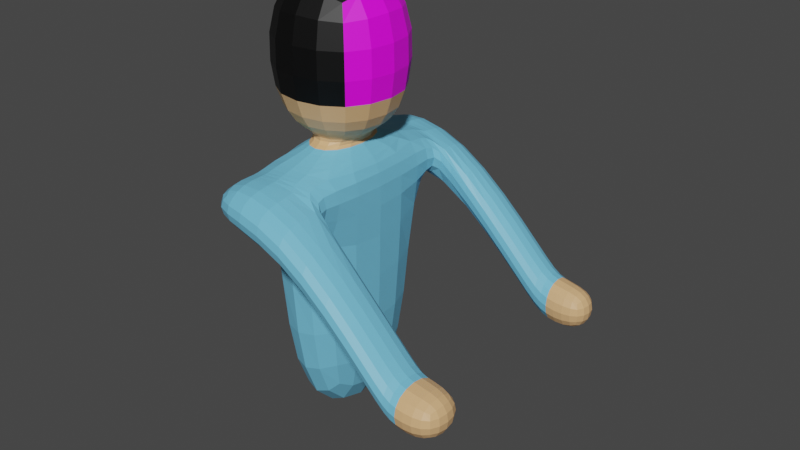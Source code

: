 # Source: Human01.blend  (saved by Blender 2.93.21; exported with 4.5.12 LTS)
import bpy
from mathutils import Matrix  # noqa: F401  (used for matrix-valued properties, if any)

bpy.ops.wm.read_factory_settings(use_empty=True)
scene = bpy.context.scene
scene.name = 'Scene'

# ---- collections
col_collection = bpy.data.collections.new('Collection'); scene.collection.children.link(col_collection)

# ---- images (referenced by path relative to the original .blend; pixels are not part of the script)
import os
ASSET_DIR = os.environ.get("B2B_ASSET_DIR", "")  # directory of the original .blend (textures are referenced by path, not embedded)
HERE = os.path.dirname(os.path.abspath(__file__))  # packed textures are extracted next to this script under _unpacked/

def load_image(name, relpath, width, height, colorspace="sRGB"):
    """Load a texture the original file referenced (path relative to the .blend, or extracted next to this script)."""
    p = next((c for c in (os.path.join(HERE, relpath), os.path.join(ASSET_DIR, relpath)) if relpath and os.path.exists(c)), "")
    if p:
        img = bpy.data.images.load(p, check_existing=True)
        img.name = name
    else:  # same state as the original file: an image datablock whose file is absent (Cycles renders it pink)
        img = bpy.data.images.new(name, width, height)
        img.source = "FILE"
        img.filepath = "//" + (relpath or name)
    img.colorspace_settings.name = colorspace
    return img
img_head_png = load_image('head.png', 'head.png', 1024, 1024, 'sRGB')

# ---- materials (node trees are filled in below, after node groups)
mat_material_001 = bpy.data.materials.new('Material.001')
mat_material_001.use_transparent_shadow = False
mat_material_002 = bpy.data.materials.new('Material.002')
mat_material_002.use_transparent_shadow = False
mat_material_003 = bpy.data.materials.new('Material.003')
mat_material_003.use_transparent_shadow = False
mat_material_004 = bpy.data.materials.new('Material.004')
mat_material_004.use_transparent_shadow = False

# ---- material node trees
mat_material_001.use_nodes = True; mat_material_001.node_tree.nodes.clear()
_N = mat_material_001.node_tree.nodes; _L = mat_material_001.node_tree.links
n0 = _N.new('ShaderNodeBsdfPrincipled'); n0.name = 'Principled BSDF'; n0.location = (10, 300)
n0.distribution = 'GGX'
n0.subsurface_method = 'BURLEY'
n0.inputs[0].default_value = (0.1688, 0.5469, 0.8, 1.0)
n0.inputs[3].default_value = 1.45
n0.inputs[27].default_value = (0.0, 0.0, 0.0, 1.0)
n0.inputs[28].default_value = 1.0
n1 = _N.new('ShaderNodeOutputMaterial'); n1.name = 'Material Output'; n1.location = (300, 300)
_L.new(n0.outputs[0], n1.inputs[0])
n1.is_active_output = True
mat_material_002.use_nodes = True; mat_material_002.node_tree.nodes.clear()
_N = mat_material_002.node_tree.nodes; _L = mat_material_002.node_tree.links
n0 = _N.new('ShaderNodeBsdfPrincipled'); n0.name = 'Principled BSDF'; n0.location = (10, 300)
n0.distribution = 'GGX'
n0.subsurface_method = 'BURLEY'
n0.inputs[0].default_value = (0.7605, 0.4452, 0.2086, 1.0)
n0.inputs[3].default_value = 1.45
n0.inputs[27].default_value = (0.0, 0.0, 0.0, 1.0)
n0.inputs[28].default_value = 1.0
n1 = _N.new('ShaderNodeOutputMaterial'); n1.name = 'Material Output'; n1.location = (300, 300)
_L.new(n0.outputs[0], n1.inputs[0])
n1.is_active_output = True
mat_material_003.use_nodes = True; mat_material_003.node_tree.nodes.clear()
_N = mat_material_003.node_tree.nodes; _L = mat_material_003.node_tree.links
n0 = _N.new('ShaderNodeBsdfPrincipled'); n0.name = 'Principled BSDF'; n0.location = (10, 300)
n0.distribution = 'GGX'
n0.subsurface_method = 'BURLEY'
n0.inputs[3].default_value = 1.45
n0.inputs[27].default_value = (0.0, 0.0, 0.0, 1.0)
n0.inputs[28].default_value = 1.0
n1 = _N.new('ShaderNodeOutputMaterial'); n1.name = 'Material Output'; n1.location = (300, 300)
n2 = _N.new('ShaderNodeTexImage'); n2.name = 'Image Texture'; n2.location = (-280, 280)
n2.image = img_head_png
_L.new(n0.outputs[0], n1.inputs[0])
_L.new(n2.outputs[0], n0.inputs[0])
n1.is_active_output = True
mat_material_004.use_nodes = True; mat_material_004.node_tree.nodes.clear()
_N = mat_material_004.node_tree.nodes; _L = mat_material_004.node_tree.links
n0 = _N.new('ShaderNodeBsdfPrincipled'); n0.name = 'Principled BSDF'; n0.location = (10, 300)
n0.distribution = 'GGX'
n0.subsurface_method = 'BURLEY'
n0.inputs[0].default_value = (0.0, 0.0, 0.0, 1.0)
n0.inputs[3].default_value = 1.45
n0.inputs[27].default_value = (0.0, 0.0, 0.0, 1.0)
n0.inputs[28].default_value = 1.0
n1 = _N.new('ShaderNodeOutputMaterial'); n1.name = 'Material Output'; n1.location = (300, 300)
_L.new(n0.outputs[0], n1.inputs[0])
n1.is_active_output = True

# ---- world
world_world = bpy.data.worlds.new('World'); scene.world = world_world
world_world.use_nodes = True; world_world.node_tree.nodes.clear()
_N = world_world.node_tree.nodes; _L = world_world.node_tree.links
n0 = _N.new('ShaderNodeOutputWorld'); n0.name = 'World Output'; n0.location = (300, 300)
n1 = _N.new('ShaderNodeBackground'); n1.name = 'Background'; n1.location = (10, 300)
n1.inputs[0].default_value = (0.05088, 0.05088, 0.05088, 1.0)
_L.new(n1.outputs[0], n0.inputs[0])
n0.is_active_output = True
world_world.color = (0.05088, 0.05088, 0.05088)
world_world.use_sun_shadow = False
world_world.sun_shadow_jitter_overblur = 0.0

# ---- meshes
me_cube_001 = bpy.data.meshes.new('Cube.001')
me_cube_001.from_pydata([(-0.5819, -1.0, -1.0), (-0.5819, -1.0, 2.764), (-0.5819, 1.0, -1.0), (-0.5819, 1.0, 2.764), (0.5819, -1.0, -1.0), (0.5819, -1.0, 2.764), (0.5819, 1.0, -1.0), (0.5819, 1.0, 2.764), (-0.2584, -0.4441, 2.894), (-0.2584, 0.4441, 2.894), (0.2584, -0.4441, 2.894), (0.2584, 0.4441, 2.894), (-0.361, -0.361, 3.036), (-0.361, 0.361, 3.036), (0.361, -0.361, 3.036), (0.361, 0.361, 3.036), (-0.8915, -0.8915, 3.282), (-0.8915, 0.8915, 3.282), (0.8915, -0.8915, 3.282), (0.8915, 0.8915, 3.282), (-0.8915, -0.8915, 5.115), (-0.8915, 0.8915, 5.115), (0.8915, -0.8915, 5.115), (0.8915, 0.8915, 5.115), (-0.5819, -1.0, 2.191), (-0.5819, 1.0, 2.191), (0.5819, 1.0, 2.191), (0.5819, -1.0, 2.191), (-0.5819, 1.082, 2.764), (0.5819, 1.082, 2.764), (-0.5819, 1.082, 2.191), (0.5819, 1.082, 2.191), (-0.5819, 1.626, 2.764), (0.5819, 1.626, 2.764), (-0.5819, 1.626, 2.191), (0.5819, 1.626, 2.191), (-0.5819, -1.054, 2.764), (0.5819, -1.054, 2.764), (-0.5819, -1.054, 2.191), (0.5819, -1.054, 2.191), (-0.5819, -1.762, 2.764), (0.5819, -1.762, 2.764), (-0.5819, -1.762, 2.191), (0.5819, -1.762, 2.191), (2.152, 1.082, 1.182), (2.152, 1.082, 0.6091), (2.152, 1.626, 1.182), (2.152, 1.626, 0.6091), (2.152, -1.054, 1.182), (2.152, -1.054, 0.6091), (2.152, -1.762, 1.182), (2.152, -1.762, 0.6091), (2.719, 1.082, 1.182), (2.719, 1.082, 0.6091), (2.719, 1.626, 1.182), (2.719, 1.626, 0.6091), (2.719, -1.054, 1.182), (2.719, -1.054, 0.6091), (2.719, -1.762, 1.182), (2.719, -1.762, 0.6091), (1.954, 1.082, 1.381), (1.954, 1.626, 1.381), (1.954, 1.626, 0.8086), (1.954, 1.082, 0.8086), (2.001, -1.054, 0.7611), (2.001, -1.762, 0.7611), (2.001, -1.054, 1.334), (2.001, -1.762, 1.334)], [], [(24, 1, 3, 25), (26, 25, 30, 31), (26, 7, 5, 27), (24, 27, 39, 38), (2, 6, 4, 0), (3, 1, 8, 9), (11, 9, 13, 15), (1, 5, 10, 8), (7, 3, 9, 11), (5, 7, 11, 10), (14, 15, 19, 18), (10, 11, 15, 14), (9, 8, 12, 13), (8, 10, 14, 12), (17, 16, 20, 21), (13, 12, 16, 17), (12, 14, 18, 16), (15, 13, 17, 19), (23, 21, 20, 22), (16, 18, 22, 20), (19, 17, 21, 23), (18, 19, 23, 22), (4, 27, 24, 0), (6, 26, 27, 4), (2, 25, 26, 6), (0, 24, 25, 2), (28, 29, 33, 32), (7, 26, 31, 29), (3, 7, 29, 28), (25, 3, 28, 30), (34, 32, 33, 35), (31, 30, 34, 35), (30, 28, 32, 34), (64, 66, 48, 49), (65, 64, 49, 51), (5, 1, 36, 37), (27, 5, 37, 39), (1, 24, 38, 36), (43, 41, 40, 42), (36, 38, 42, 40), (38, 39, 43, 42), (37, 36, 40, 41), (51, 49, 57, 59), (44, 45, 53, 52), (61, 60, 44, 46), (62, 61, 46, 47), (66, 67, 50, 48), (67, 65, 51, 50), (63, 62, 47, 45), (60, 63, 45, 44), (52, 53, 55, 54), (57, 56, 58, 59), (50, 51, 59, 58), (45, 47, 55, 53), (47, 46, 54, 55), (48, 50, 58, 56), (49, 48, 56, 57), (46, 44, 52, 54), (29, 31, 63, 60), (31, 35, 62, 63), (35, 33, 61, 62), (33, 29, 60, 61), (41, 43, 65, 67), (37, 41, 67, 66), (43, 39, 64, 65), (39, 37, 66, 64)])
me_cube_001.polygons.foreach_set('material_index', [0, 0, 0, 0, 0, 0, 1, 0, 0, 0, 1, 1, 1, 1, 3, 1, 1, 1, 3, 3, 3, 2, 0, 0, 0, 0, 0, 0, 0, 0, 0, 0, 0, 0, 0, 0, 0, 0, 0, 0, 0, 0, 1, 1, 0, 0, 0, 0, 0, 0, 1, 1, 1, 1, 1, 1, 1, 1, 0, 0, 0, 0, 0, 0, 0, 0])
_uv = me_cube_001.uv_layers.new(name='UVMap')
_uv.uv.foreach_set('vector', [0.587, 0.0, 0.625, 0.0, 0.625, 0.25, 0.587, 0.25, 0.587, 0.5, 0.587, 0.25, 0.587, 0.25, 0.587, 0.5, 0.587, 0.5, 0.625, 0.5, 0.625, 0.75, 0.587, 0.75, 0.587, 1.0, 0.587, 0.75, 0.587, 0.75, 0.587, 1.0, 0.125, 0.5, 0.375, 0.5, 0.375, 0.75, 0.125, 0.75, 0.625, 0.25, 0.625, 0.0, 0.625, 0.0, 0.625, 0.25, 0.625, 0.5, 0.625, 0.25, 0.625, 0.25, 0.625, 0.5, 0.625, 1.0, 0.625, 0.75, 0.625, 0.75, 0.625, 1.0, 0.625, 0.5, 0.625, 0.25, 0.625, 0.25, 0.625, 0.5, 0.625, 0.75, 0.625, 0.5, 0.625, 0.5, 0.625, 0.75, 0.625, 0.75, 0.625, 0.5, 0.625, 0.5, 0.625, 0.75, 0.625, 0.75, 0.625, 0.5, 0.625, 0.5, 0.625, 0.75, 0.625, 0.25, 0.625, 0.0, 0.625, 0.0, 0.625, 0.25, 0.625, 1.0, 0.625, 0.75, 0.625, 0.75, 0.625, 1.0, 0.625, 0.25, 0.625, 0.0, 0.625, 0.0, 0.625, 0.25, 0.625, 0.25, 0.625, 0.0, 0.625, 0.0, 0.625, 0.25, 0.625, 1.0, 0.625, 0.75, 0.625, 0.75, 0.625, 1.0, 0.625, 0.5, 0.625, 0.25, 0.625, 0.25, 0.625, 0.5, 0.625, 0.5, 0.875, 0.5, 0.875, 0.75, 0.625, 0.75, 0.625, 1.0, 0.625, 0.75, 0.625, 0.75, 0.625, 1.0, 0.625, 0.5, 0.625, 0.25, 0.625, 0.25, 0.625, 0.5, 1.192e-07, 0.0, 0.9725, 0.0, 0.9725, 1.0, 0.0, 1.0, 0.375, 0.75, 0.587, 0.75, 0.587, 1.0, 0.375, 1.0, 0.375, 0.5, 0.587, 0.5, 0.587, 0.75, 0.375, 0.75, 0.375, 0.25, 0.587, 0.25, 0.587, 0.5, 0.375, 0.5, 0.375, 0.0, 0.587, 0.0, 0.587, 0.25, 0.375, 0.25, 0.625, 0.25, 0.625, 0.5, 0.625, 0.5, 0.625, 0.25, 0.625, 0.5, 0.587, 0.5, 0.587, 0.5, 0.625, 0.5, 0.625, 0.25, 0.625, 0.5, 0.625, 0.5, 0.625, 0.25, 0.587, 0.25, 0.625, 0.25, 0.625, 0.25, 0.587, 0.25, 0.587, 0.25, 0.625, 0.25, 0.625, 0.5, 0.587, 0.5, 0.587, 0.5, 0.587, 0.25, 0.587, 0.25, 0.587, 0.5, 0.587, 0.25, 0.625, 0.25, 0.625, 0.25, 0.587, 0.25, 0.587, 0.75, 0.625, 0.75, 0.625, 0.75, 0.587, 0.75, 0.587, 0.75, 0.587, 0.75, 0.587, 0.75, 0.587, 0.75, 0.625, 0.75, 0.625, 1.0, 0.625, 1.0, 0.625, 0.75, 0.587, 0.75, 0.625, 0.75, 0.625, 0.75, 0.587, 0.75, 0.625, 0.0, 0.587, 0.0, 0.587, 0.0, 0.625, 0.0, 0.587, 0.75, 0.625, 0.75, 0.625, 1.0, 0.587, 1.0, 0.625, 0.0, 0.587, 0.0, 0.587, 0.0, 0.625, 0.0, 0.587, 1.0, 0.587, 0.75, 0.587, 0.75, 0.587, 1.0, 0.625, 0.75, 0.625, 1.0, 0.625, 1.0, 0.625, 0.75, 0.587, 0.75, 0.587, 0.75, 0.587, 0.75, 0.587, 0.75, 0.625, 0.5, 0.587, 0.5, 0.587, 0.5, 0.625, 0.5, 0.625, 0.5, 0.625, 0.5, 0.625, 0.5, 0.625, 0.5, 0.587, 0.5, 0.625, 0.5, 0.625, 0.5, 0.587, 0.5, 0.625, 0.75, 0.625, 0.75, 0.625, 0.75, 0.625, 0.75, 0.625, 0.75, 0.587, 0.75, 0.587, 0.75, 0.625, 0.75, 0.587, 0.5, 0.587, 0.5, 0.587, 0.5, 0.587, 0.5, 0.625, 0.5, 0.587, 0.5, 0.587, 0.5, 0.625, 0.5, 0.625, 0.5, 0.587, 0.5, 0.587, 0.5, 0.625, 0.5, 0.587, 0.75, 0.625, 0.75, 0.625, 0.75, 0.587, 0.75, 0.625, 0.75, 0.587, 0.75, 0.587, 0.75, 0.625, 0.75, 0.587, 0.5, 0.587, 0.5, 0.587, 0.5, 0.587, 0.5, 0.587, 0.5, 0.625, 0.5, 0.625, 0.5, 0.587, 0.5, 0.625, 0.75, 0.625, 0.75, 0.625, 0.75, 0.625, 0.75, 0.587, 0.75, 0.625, 0.75, 0.625, 0.75, 0.587, 0.75, 0.625, 0.5, 0.625, 0.5, 0.625, 0.5, 0.625, 0.5, 0.625, 0.5, 0.587, 0.5, 0.587, 0.5, 0.625, 0.5, 0.587, 0.5, 0.587, 0.5, 0.587, 0.5, 0.587, 0.5, 0.587, 0.5, 0.625, 0.5, 0.625, 0.5, 0.587, 0.5, 0.625, 0.5, 0.625, 0.5, 0.625, 0.5, 0.625, 0.5, 0.625, 0.75, 0.587, 0.75, 0.587, 0.75, 0.625, 0.75, 0.625, 0.75, 0.625, 0.75, 0.625, 0.75, 0.625, 0.75, 0.587, 0.75, 0.587, 0.75, 0.587, 0.75, 0.587, 0.75, 0.587, 0.75, 0.625, 0.75, 0.625, 0.75, 0.587, 0.75])
me_cube_001.materials.append(mat_material_001)
me_cube_001.materials.append(mat_material_002)
me_cube_001.materials.append(mat_material_003)
me_cube_001.materials.append(mat_material_004)
me_cube_001.use_remesh_fix_poles = True
me_cube_001.use_remesh_preserve_attributes = False
me_cube_001.update()

# ---- objects
ob_cube = bpy.data.objects.new('Cube', me_cube_001)

# ---- transforms, parenting, visibility, modifiers, constraints
ob_cube.location = (0.0, 0.0, 0.0)
_m = ob_cube.modifiers.new('Subdivision', 'SUBSURF')

# ---- collection membership
col_collection.objects.link(ob_cube)

# ---- scene / render settings (as saved in the file)
scene.frame_start = 1; scene.frame_end = 250; scene.frame_set(1)
scene.render.engine = 'BLENDER_EEVEE_NEXT'
scene.cycles.use_denoising = False
scene.cycles.samples = 128
scene.cycles.sampling_pattern = 'TABULATED_SOBOL'
scene.cycles.use_adaptive_sampling = False
scene.cycles.use_light_tree = False
scene.view_settings.view_transform = 'Filmic'
bpy.context.view_layer.update()

# ---- added for rendering (the .blend has no active camera and no usable light): camera, sun
cam_auto = bpy.data.cameras.new('AutoCamera')
cam_auto.lens = 50.0
cam_auto.sensor_width = 36.0
cam_auto.clip_end = 1000.0
ob_auto_camera = bpy.data.objects.new('AutoCamera', cam_auto)
scene.collection.objects.link(ob_auto_camera)
ob_auto_camera.location = (8.19411, -8.80424, 7.88173)
ob_auto_camera.rotation_euler = (1.09748, -7.21219e-08, 0.694738)
scene.camera = ob_auto_camera
light_auto_sun = bpy.data.lights.new('AutoSun', 'SUN')
light_auto_sun.energy = 3.0
light_auto_sun.angle = 0.0523599
ob_auto_sun = bpy.data.objects.new('AutoSun', light_auto_sun)
scene.collection.objects.link(ob_auto_sun)
ob_auto_sun.rotation_euler = (0.872665, 0.174533, 0.523599)
bpy.context.view_layer.update()
